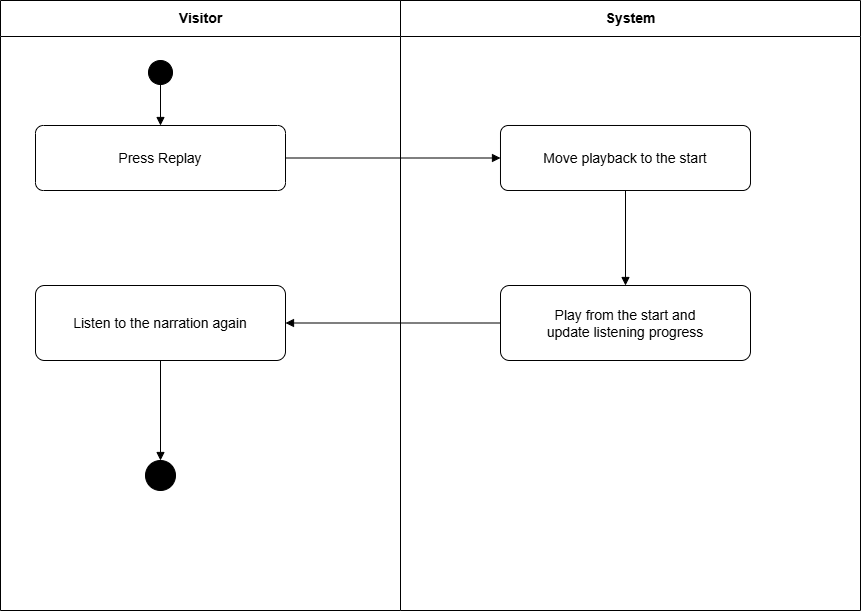

The diagram above was exported from draw.io. Its source (the exported page's mxGraphModel, read from the mxfile embedded in the PNG):
<mxGraphModel dx="2054" dy="1137" grid="1" gridSize="10" guides="1" tooltips="1" connect="1" arrows="1" fold="1" page="1" pageScale="1" pageWidth="1020" pageHeight="610" math="0" shadow="0">
  <root>
    <mxCell id="0" />
    <mxCell id="1" parent="0" />
    <mxCell id="left" parent="1" style="swimlane;html=1;startSize=36;horizontal=1;fillColor=none;swimlaneFillColor=#FFFFFF;strokeColor=#000000;fontSize=14;" value="Visitor" vertex="1">
      <mxGeometry height="610" width="400" x="80" as="geometry" />
    </mxCell>
    <mxCell id="right" parent="1" style="swimlane;html=1;startSize=36;horizontal=1;fillColor=none;swimlaneFillColor=#FFFFFF;strokeColor=#000000;fontSize=14;" value="System" vertex="1">
      <mxGeometry height="610" width="460" x="480" as="geometry" />
    </mxCell>
    <mxCell id="b" parent="right" style="rounded=1;whiteSpace=wrap;html=1;arcSize=12;fillColor=#FFFFFF;strokeColor=#000000;fontSize=14;" value="Move playback to the start" vertex="1">
      <mxGeometry height="65" width="250" x="100" y="125" as="geometry" />
    </mxCell>
    <mxCell id="c" parent="right" style="rounded=1;whiteSpace=wrap;html=1;arcSize=12;fillColor=#FFFFFF;strokeColor=#000000;fontSize=14;" value="Play from the start and&lt;br&gt;update listening progress" vertex="1">
      <mxGeometry height="75" width="250" x="100" y="285" as="geometry" />
    </mxCell>
    <mxCell id="3a" edge="1" parent="right" source="b" style="edgeStyle=orthogonalEdgeStyle;rounded=0;orthogonalLoop=1;jettySize=auto;html=1;endArrow=block;endFill=1;strokeColor=#000000;" target="c">
      <mxGeometry relative="1" as="geometry" />
    </mxCell>
    <mxCell id="start" parent="1" style="ellipse;html=1;aspect=fixed;fillColor=#000000;strokeColor=#000000;" value="" vertex="1">
      <mxGeometry height="24" width="24" x="228" y="60" as="geometry" />
    </mxCell>
    <mxCell id="a" parent="1" style="rounded=1;whiteSpace=wrap;html=1;arcSize=12;fillColor=#FFFFFF;strokeColor=#000000;fontSize=14;" value="Press Replay" vertex="1">
      <mxGeometry height="65" width="250" x="115" y="125" as="geometry" />
    </mxCell>
    <mxCell id="e" parent="1" style="rounded=1;whiteSpace=wrap;html=1;arcSize=12;fillColor=#FFFFFF;strokeColor=#000000;fontSize=14;" value="Listen to the narration again" vertex="1">
      <mxGeometry height="75" width="250" x="115" y="285" as="geometry" />
    </mxCell>
    <mxCell id="end" parent="1" style="ellipse;html=1;aspect=fixed;fillColor=#000000;strokeColor=#000000;" value="" vertex="1">
      <mxGeometry height="30" width="30" x="225" y="460" as="geometry" />
    </mxCell>
    <mxCell id="1a" edge="1" parent="1" source="start" style="edgeStyle=orthogonalEdgeStyle;rounded=0;orthogonalLoop=1;jettySize=auto;html=1;endArrow=block;endFill=1;strokeColor=#000000;" target="a">
      <mxGeometry relative="1" as="geometry" />
    </mxCell>
    <mxCell id="2a" edge="1" parent="1" source="a" style="edgeStyle=orthogonalEdgeStyle;rounded=0;orthogonalLoop=1;jettySize=auto;html=1;endArrow=block;endFill=1;strokeColor=#000000;" target="b">
      <mxGeometry relative="1" as="geometry" />
    </mxCell>
    <mxCell id="4a" edge="1" parent="1" source="c" style="edgeStyle=orthogonalEdgeStyle;rounded=0;orthogonalLoop=1;jettySize=auto;html=1;endArrow=block;endFill=1;strokeColor=#000000;" target="e">
      <mxGeometry relative="1" as="geometry" />
    </mxCell>
    <mxCell id="5a" edge="1" parent="1" source="e" style="edgeStyle=orthogonalEdgeStyle;rounded=0;orthogonalLoop=1;jettySize=auto;html=1;endArrow=block;endFill=1;strokeColor=#000000;" target="end">
      <mxGeometry relative="1" as="geometry" />
    </mxCell>
  </root>
</mxGraphModel>